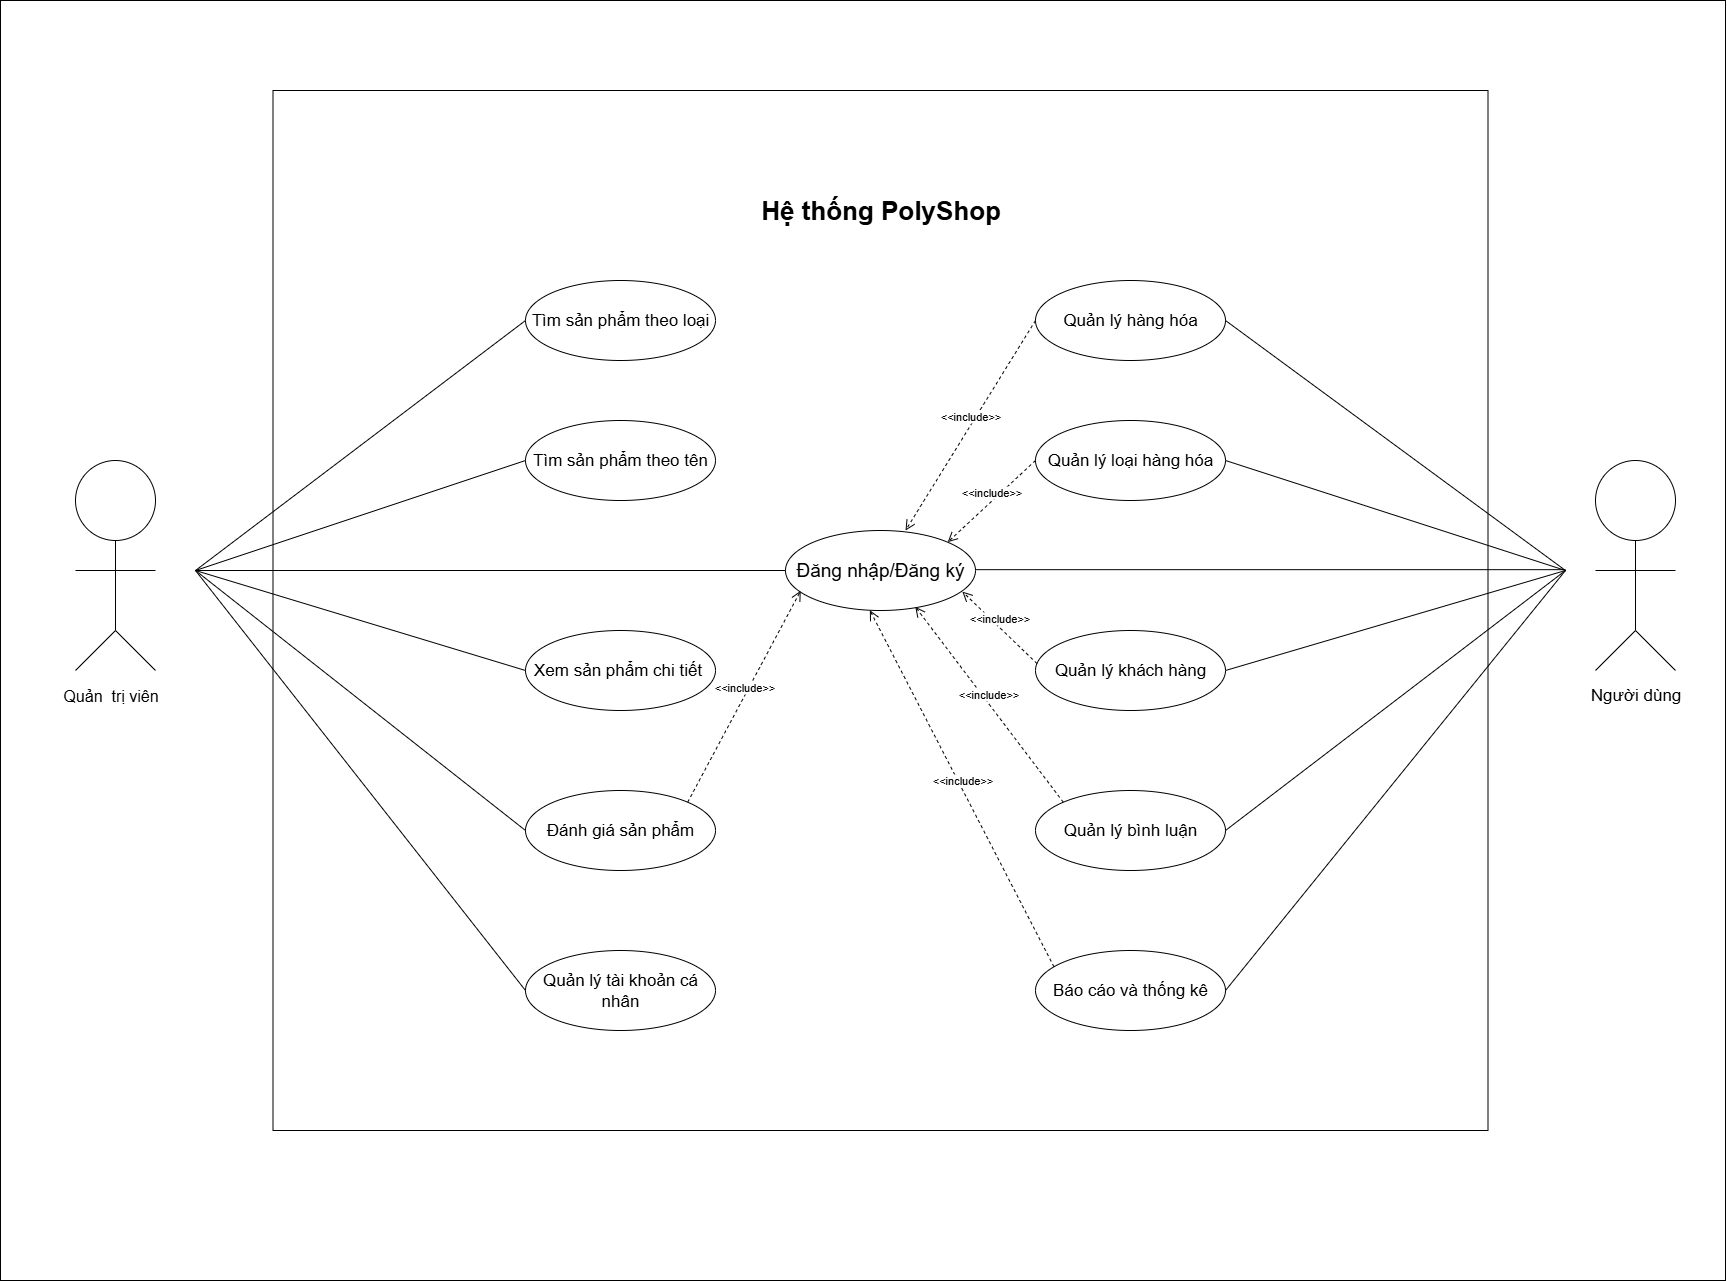

The diagram above was exported from draw.io. Its source (the exported page's mxGraphModel, read from the mxfile embedded in the PNG):
<mxGraphModel dx="3235" dy="1843" grid="1" gridSize="10" guides="1" tooltips="1" connect="1" arrows="1" fold="1" page="1" pageScale="1" pageWidth="1100" pageHeight="850" math="0" shadow="0">
  <root>
    <mxCell id="0" />
    <mxCell id="1" parent="0" />
    <mxCell id="UXF7E1O8Kg8OHHsOz8OH-1" value="" style="rounded=0;whiteSpace=wrap;html=1;" parent="1" vertex="1">
      <mxGeometry x="-355" y="-230" width="1725" height="1280" as="geometry" />
    </mxCell>
    <mxCell id="XJfSNzZaV1Cn3J0KhaDH-1" value="" style="rounded=0;whiteSpace=wrap;html=1;" parent="1" vertex="1">
      <mxGeometry x="-82.5" y="-140" width="1215" height="1040" as="geometry" />
    </mxCell>
    <mxCell id="XJfSNzZaV1Cn3J0KhaDH-2" value="&lt;font style=&quot;font-size: 17px;&quot;&gt;Tìm sản phẩm theo loại&lt;/font&gt;" style="ellipse;whiteSpace=wrap;html=1;" parent="1" vertex="1">
      <mxGeometry x="170" y="50" width="190" height="80" as="geometry" />
    </mxCell>
    <mxCell id="XJfSNzZaV1Cn3J0KhaDH-8" value="&lt;font style=&quot;font-size: 17px;&quot;&gt;Tìm sản phẩm theo tên&lt;/font&gt;" style="ellipse;whiteSpace=wrap;html=1;" parent="1" vertex="1">
      <mxGeometry x="170" y="190" width="190" height="80" as="geometry" />
    </mxCell>
    <mxCell id="XJfSNzZaV1Cn3J0KhaDH-9" value="&lt;font style=&quot;font-size: 17px;&quot;&gt;Xem sản phẩm chi tiết&amp;nbsp;&lt;/font&gt;" style="ellipse;whiteSpace=wrap;html=1;" parent="1" vertex="1">
      <mxGeometry x="170" y="400" width="190" height="80" as="geometry" />
    </mxCell>
    <mxCell id="XJfSNzZaV1Cn3J0KhaDH-11" value="&lt;font style=&quot;font-size: 17px;&quot;&gt;Đánh giá sản phẩm&lt;/font&gt;" style="ellipse;whiteSpace=wrap;html=1;" parent="1" vertex="1">
      <mxGeometry x="170" y="560" width="190" height="80" as="geometry" />
    </mxCell>
    <mxCell id="XJfSNzZaV1Cn3J0KhaDH-12" value="&lt;font style=&quot;font-size: 19px;&quot;&gt;Đăng nhập/Đăng ký&lt;/font&gt;" style="ellipse;whiteSpace=wrap;html=1;" parent="1" vertex="1">
      <mxGeometry x="430" y="300" width="190" height="80" as="geometry" />
    </mxCell>
    <mxCell id="XJfSNzZaV1Cn3J0KhaDH-14" value="" style="endArrow=none;html=1;rounded=0;exitX=0;exitY=0.5;exitDx=0;exitDy=0;" parent="1" source="XJfSNzZaV1Cn3J0KhaDH-2" edge="1">
      <mxGeometry width="50" height="50" relative="1" as="geometry">
        <mxPoint x="270" y="500" as="sourcePoint" />
        <mxPoint x="-160" y="340" as="targetPoint" />
      </mxGeometry>
    </mxCell>
    <mxCell id="XJfSNzZaV1Cn3J0KhaDH-15" value="" style="endArrow=none;html=1;rounded=0;entryX=0;entryY=0.5;entryDx=0;entryDy=0;" parent="1" target="XJfSNzZaV1Cn3J0KhaDH-11" edge="1">
      <mxGeometry width="50" height="50" relative="1" as="geometry">
        <mxPoint x="-160" y="340" as="sourcePoint" />
        <mxPoint x="-510" y="620" as="targetPoint" />
      </mxGeometry>
    </mxCell>
    <mxCell id="XJfSNzZaV1Cn3J0KhaDH-16" value="" style="endArrow=none;html=1;rounded=0;entryX=0;entryY=0.5;entryDx=0;entryDy=0;" parent="1" target="XJfSNzZaV1Cn3J0KhaDH-12" edge="1">
      <mxGeometry width="50" height="50" relative="1" as="geometry">
        <mxPoint x="-160" y="340" as="sourcePoint" />
        <mxPoint x="320" y="450" as="targetPoint" />
      </mxGeometry>
    </mxCell>
    <mxCell id="XJfSNzZaV1Cn3J0KhaDH-17" value="" style="endArrow=none;html=1;rounded=0;entryX=0;entryY=0.5;entryDx=0;entryDy=0;" parent="1" target="XJfSNzZaV1Cn3J0KhaDH-8" edge="1">
      <mxGeometry width="50" height="50" relative="1" as="geometry">
        <mxPoint x="-160" y="340" as="sourcePoint" />
        <mxPoint x="360" y="320" as="targetPoint" />
      </mxGeometry>
    </mxCell>
    <mxCell id="XJfSNzZaV1Cn3J0KhaDH-18" value="" style="endArrow=none;html=1;rounded=0;entryX=0;entryY=0.5;entryDx=0;entryDy=0;" parent="1" target="XJfSNzZaV1Cn3J0KhaDH-9" edge="1">
      <mxGeometry width="50" height="50" relative="1" as="geometry">
        <mxPoint x="-160" y="340" as="sourcePoint" />
        <mxPoint x="220" y="320" as="targetPoint" />
        <Array as="points" />
      </mxGeometry>
    </mxCell>
    <mxCell id="XJfSNzZaV1Cn3J0KhaDH-21" value="" style="ellipse;whiteSpace=wrap;html=1;aspect=fixed;" parent="1" vertex="1">
      <mxGeometry x="-280" y="230" width="80" height="80" as="geometry" />
    </mxCell>
    <mxCell id="XJfSNzZaV1Cn3J0KhaDH-22" value="" style="endArrow=none;html=1;rounded=0;entryX=0.5;entryY=1;entryDx=0;entryDy=0;" parent="1" target="XJfSNzZaV1Cn3J0KhaDH-21" edge="1">
      <mxGeometry width="50" height="50" relative="1" as="geometry">
        <mxPoint x="-240" y="400" as="sourcePoint" />
        <mxPoint x="60" y="480" as="targetPoint" />
      </mxGeometry>
    </mxCell>
    <mxCell id="XJfSNzZaV1Cn3J0KhaDH-23" value="" style="endArrow=none;html=1;rounded=0;" parent="1" edge="1">
      <mxGeometry width="50" height="50" relative="1" as="geometry">
        <mxPoint x="-280" y="440" as="sourcePoint" />
        <mxPoint x="-240" y="400" as="targetPoint" />
        <Array as="points">
          <mxPoint x="-280" y="440" />
        </Array>
      </mxGeometry>
    </mxCell>
    <mxCell id="XJfSNzZaV1Cn3J0KhaDH-24" value="" style="endArrow=none;html=1;rounded=0;" parent="1" edge="1">
      <mxGeometry width="50" height="50" relative="1" as="geometry">
        <mxPoint x="-200" y="440" as="sourcePoint" />
        <mxPoint x="-240" y="400" as="targetPoint" />
        <Array as="points" />
      </mxGeometry>
    </mxCell>
    <mxCell id="XJfSNzZaV1Cn3J0KhaDH-26" value="" style="endArrow=none;html=1;rounded=0;" parent="1" edge="1">
      <mxGeometry width="50" height="50" relative="1" as="geometry">
        <mxPoint x="-280" y="340" as="sourcePoint" />
        <mxPoint x="-200" y="340" as="targetPoint" />
      </mxGeometry>
    </mxCell>
    <mxCell id="XJfSNzZaV1Cn3J0KhaDH-123" value="" style="ellipse;whiteSpace=wrap;html=1;aspect=fixed;" parent="1" vertex="1">
      <mxGeometry x="1240" y="230" width="80" height="80" as="geometry" />
    </mxCell>
    <mxCell id="XJfSNzZaV1Cn3J0KhaDH-124" value="" style="endArrow=none;html=1;rounded=0;entryX=0.5;entryY=1;entryDx=0;entryDy=0;" parent="1" target="XJfSNzZaV1Cn3J0KhaDH-123" edge="1">
      <mxGeometry width="50" height="50" relative="1" as="geometry">
        <mxPoint x="1280" y="400" as="sourcePoint" />
        <mxPoint x="1580" y="480" as="targetPoint" />
      </mxGeometry>
    </mxCell>
    <mxCell id="XJfSNzZaV1Cn3J0KhaDH-125" value="" style="endArrow=none;html=1;rounded=0;" parent="1" edge="1">
      <mxGeometry width="50" height="50" relative="1" as="geometry">
        <mxPoint x="1240" y="440" as="sourcePoint" />
        <mxPoint x="1280" y="400" as="targetPoint" />
        <Array as="points">
          <mxPoint x="1240" y="440" />
        </Array>
      </mxGeometry>
    </mxCell>
    <mxCell id="XJfSNzZaV1Cn3J0KhaDH-126" value="" style="endArrow=none;html=1;rounded=0;" parent="1" edge="1">
      <mxGeometry width="50" height="50" relative="1" as="geometry">
        <mxPoint x="1320" y="440" as="sourcePoint" />
        <mxPoint x="1280" y="400" as="targetPoint" />
        <Array as="points" />
      </mxGeometry>
    </mxCell>
    <mxCell id="XJfSNzZaV1Cn3J0KhaDH-127" value="" style="endArrow=none;html=1;rounded=0;" parent="1" edge="1">
      <mxGeometry width="50" height="50" relative="1" as="geometry">
        <mxPoint x="1240" y="340" as="sourcePoint" />
        <mxPoint x="1320" y="340" as="targetPoint" />
      </mxGeometry>
    </mxCell>
    <mxCell id="XJfSNzZaV1Cn3J0KhaDH-128" value="" style="endArrow=none;html=1;rounded=0;entryX=0;entryY=0.5;entryDx=0;entryDy=0;" parent="1" edge="1">
      <mxGeometry width="50" height="50" relative="1" as="geometry">
        <mxPoint x="620" y="339.17" as="sourcePoint" />
        <mxPoint x="1210" y="339.17" as="targetPoint" />
      </mxGeometry>
    </mxCell>
    <mxCell id="XJfSNzZaV1Cn3J0KhaDH-130" value="&lt;font style=&quot;font-size: 17px;&quot;&gt;Quản lý loại hàng hóa&lt;/font&gt;" style="ellipse;whiteSpace=wrap;html=1;" parent="1" vertex="1">
      <mxGeometry x="680" y="190" width="190" height="80" as="geometry" />
    </mxCell>
    <mxCell id="XJfSNzZaV1Cn3J0KhaDH-131" value="" style="endArrow=none;html=1;rounded=0;entryX=0;entryY=0.5;entryDx=0;entryDy=0;exitX=1;exitY=0.5;exitDx=0;exitDy=0;exitPerimeter=0;" parent="1" source="XJfSNzZaV1Cn3J0KhaDH-132" edge="1">
      <mxGeometry width="50" height="50" relative="1" as="geometry">
        <mxPoint x="880" y="450" as="sourcePoint" />
        <mxPoint x="1210" y="340" as="targetPoint" />
      </mxGeometry>
    </mxCell>
    <mxCell id="XJfSNzZaV1Cn3J0KhaDH-132" value="&lt;font style=&quot;font-size: 17px;&quot;&gt;Quản lý khách hàng&lt;/font&gt;" style="ellipse;whiteSpace=wrap;html=1;" parent="1" vertex="1">
      <mxGeometry x="680" y="400" width="190" height="80" as="geometry" />
    </mxCell>
    <mxCell id="XJfSNzZaV1Cn3J0KhaDH-134" value="" style="endArrow=none;html=1;rounded=0;exitX=1;exitY=0.5;exitDx=0;exitDy=0;exitPerimeter=0;" parent="1" edge="1">
      <mxGeometry width="50" height="50" relative="1" as="geometry">
        <mxPoint x="870" y="230" as="sourcePoint" />
        <mxPoint x="1210" y="340" as="targetPoint" />
      </mxGeometry>
    </mxCell>
    <mxCell id="XJfSNzZaV1Cn3J0KhaDH-135" value="&lt;div&gt;&lt;font style=&quot;font-size: 17px;&quot;&gt;Quản lý hàng hóa&lt;/font&gt;&lt;/div&gt;" style="ellipse;whiteSpace=wrap;html=1;" parent="1" vertex="1">
      <mxGeometry x="680" y="50" width="190" height="80" as="geometry" />
    </mxCell>
    <mxCell id="XJfSNzZaV1Cn3J0KhaDH-136" value="&lt;font style=&quot;font-size: 17px;&quot;&gt;Quản lý bình luận&lt;/font&gt;" style="ellipse;whiteSpace=wrap;html=1;" parent="1" vertex="1">
      <mxGeometry x="680" y="560" width="190" height="80" as="geometry" />
    </mxCell>
    <mxCell id="XJfSNzZaV1Cn3J0KhaDH-137" value="" style="endArrow=none;html=1;rounded=0;" parent="1" edge="1">
      <mxGeometry width="50" height="50" relative="1" as="geometry">
        <mxPoint x="1210" y="340" as="sourcePoint" />
        <mxPoint x="870" y="600" as="targetPoint" />
      </mxGeometry>
    </mxCell>
    <mxCell id="XJfSNzZaV1Cn3J0KhaDH-138" value="" style="endArrow=none;html=1;rounded=0;" parent="1" edge="1">
      <mxGeometry width="50" height="50" relative="1" as="geometry">
        <mxPoint x="1210" y="340" as="sourcePoint" />
        <mxPoint x="870" y="90" as="targetPoint" />
      </mxGeometry>
    </mxCell>
    <mxCell id="XJfSNzZaV1Cn3J0KhaDH-139" value="&lt;font style=&quot;font-size: 17px;&quot;&gt;Người dùng&lt;/font&gt;" style="text;html=1;align=center;verticalAlign=middle;resizable=0;points=[];autosize=1;strokeColor=none;fillColor=none;" parent="1" vertex="1">
      <mxGeometry x="1225" y="450" width="110" height="30" as="geometry" />
    </mxCell>
    <mxCell id="XJfSNzZaV1Cn3J0KhaDH-141" value="&lt;font style=&quot;font-size: 16px;&quot;&gt;Quản&amp;nbsp; trị viên&lt;/font&gt;" style="text;html=1;align=center;verticalAlign=middle;resizable=0;points=[];autosize=1;strokeColor=none;fillColor=none;strokeWidth=6;" parent="1" vertex="1">
      <mxGeometry x="-305" y="450" width="120" height="30" as="geometry" />
    </mxCell>
    <mxCell id="XJfSNzZaV1Cn3J0KhaDH-142" value="&lt;font style=&quot;font-size: 17px;&quot;&gt;Quản lý tài khoản cá nhân&lt;/font&gt;" style="ellipse;whiteSpace=wrap;html=1;" parent="1" vertex="1">
      <mxGeometry x="170" y="720" width="190" height="80" as="geometry" />
    </mxCell>
    <mxCell id="XJfSNzZaV1Cn3J0KhaDH-143" value="" style="endArrow=none;html=1;rounded=0;entryX=0;entryY=0.5;entryDx=0;entryDy=0;" parent="1" target="XJfSNzZaV1Cn3J0KhaDH-142" edge="1">
      <mxGeometry width="50" height="50" relative="1" as="geometry">
        <mxPoint x="-160" y="340" as="sourcePoint" />
        <mxPoint x="180" y="720" as="targetPoint" />
      </mxGeometry>
    </mxCell>
    <mxCell id="XJfSNzZaV1Cn3J0KhaDH-147" value="&amp;lt;&amp;lt;include&amp;gt;&amp;gt;" style="html=1;verticalAlign=bottom;endArrow=open;dashed=1;endSize=8;curved=0;rounded=0;exitX=1;exitY=0;exitDx=0;exitDy=0;entryX=0.08;entryY=0.753;entryDx=0;entryDy=0;entryPerimeter=0;" parent="1" source="XJfSNzZaV1Cn3J0KhaDH-11" target="XJfSNzZaV1Cn3J0KhaDH-12" edge="1">
      <mxGeometry relative="1" as="geometry">
        <mxPoint x="520" y="510" as="sourcePoint" />
        <mxPoint x="430" y="350" as="targetPoint" />
      </mxGeometry>
    </mxCell>
    <mxCell id="XJfSNzZaV1Cn3J0KhaDH-148" value="&amp;lt;&amp;lt;include&amp;gt;&amp;gt;" style="html=1;verticalAlign=bottom;endArrow=open;dashed=1;endSize=8;curved=0;rounded=0;entryX=0.683;entryY=0.953;entryDx=0;entryDy=0;exitX=0;exitY=0;exitDx=0;exitDy=0;entryPerimeter=0;" parent="1" source="XJfSNzZaV1Cn3J0KhaDH-136" target="XJfSNzZaV1Cn3J0KhaDH-12" edge="1">
      <mxGeometry relative="1" as="geometry">
        <mxPoint x="570" y="380" as="sourcePoint" />
        <mxPoint x="528" y="430" as="targetPoint" />
      </mxGeometry>
    </mxCell>
    <mxCell id="XJfSNzZaV1Cn3J0KhaDH-149" value="&amp;lt;&amp;lt;include&amp;gt;&amp;gt;" style="html=1;verticalAlign=bottom;endArrow=open;dashed=1;endSize=8;curved=0;rounded=0;exitX=0.008;exitY=0.414;exitDx=0;exitDy=0;entryX=0.931;entryY=0.764;entryDx=0;entryDy=0;exitPerimeter=0;entryPerimeter=0;" parent="1" source="XJfSNzZaV1Cn3J0KhaDH-132" target="XJfSNzZaV1Cn3J0KhaDH-12" edge="1">
      <mxGeometry relative="1" as="geometry">
        <mxPoint x="490" y="596" as="sourcePoint" />
        <mxPoint x="588" y="364" as="targetPoint" />
      </mxGeometry>
    </mxCell>
    <mxCell id="XJfSNzZaV1Cn3J0KhaDH-150" value="&amp;lt;&amp;lt;include&amp;gt;&amp;gt;" style="html=1;verticalAlign=bottom;endArrow=open;dashed=1;endSize=8;curved=0;rounded=0;entryX=1;entryY=0;entryDx=0;entryDy=0;exitX=0;exitY=0.5;exitDx=0;exitDy=0;" parent="1" source="XJfSNzZaV1Cn3J0KhaDH-130" target="XJfSNzZaV1Cn3J0KhaDH-12" edge="1">
      <mxGeometry relative="1" as="geometry">
        <mxPoint x="680" y="245" as="sourcePoint" />
        <mxPoint x="608" y="480" as="targetPoint" />
        <Array as="points" />
      </mxGeometry>
    </mxCell>
    <mxCell id="XJfSNzZaV1Cn3J0KhaDH-151" value="&lt;font style=&quot;font-size: 17px;&quot;&gt;Báo cáo và thống kê&lt;/font&gt;" style="ellipse;whiteSpace=wrap;html=1;" parent="1" vertex="1">
      <mxGeometry x="680" y="720" width="190" height="80" as="geometry" />
    </mxCell>
    <mxCell id="XJfSNzZaV1Cn3J0KhaDH-152" value="&amp;lt;&amp;lt;include&amp;gt;&amp;gt;" style="html=1;verticalAlign=bottom;endArrow=open;dashed=1;endSize=8;curved=0;rounded=0;entryX=0.444;entryY=0.997;entryDx=0;entryDy=0;entryPerimeter=0;exitX=0.097;exitY=0.203;exitDx=0;exitDy=0;exitPerimeter=0;" parent="1" source="XJfSNzZaV1Cn3J0KhaDH-151" target="XJfSNzZaV1Cn3J0KhaDH-12" edge="1">
      <mxGeometry relative="1" as="geometry">
        <mxPoint x="639" y="603" as="sourcePoint" />
        <mxPoint x="510" y="380" as="targetPoint" />
      </mxGeometry>
    </mxCell>
    <mxCell id="XJfSNzZaV1Cn3J0KhaDH-153" value="&lt;b&gt;&lt;font style=&quot;font-size: 26px;&quot;&gt;Hệ thống PolyShop&lt;/font&gt;&lt;/b&gt;" style="text;html=1;align=center;verticalAlign=middle;resizable=0;points=[];autosize=1;strokeColor=none;fillColor=none;" parent="1" vertex="1">
      <mxGeometry x="395" y="-40" width="260" height="40" as="geometry" />
    </mxCell>
    <mxCell id="-wJRi-uMTpatujoW6SG4-1" value="" style="endArrow=none;html=1;rounded=0;" parent="1" edge="1">
      <mxGeometry width="50" height="50" relative="1" as="geometry">
        <mxPoint x="1210" y="340" as="sourcePoint" />
        <mxPoint x="870" y="760" as="targetPoint" />
      </mxGeometry>
    </mxCell>
    <mxCell id="5_SNz-yFMt-03W2STG5y-1" value="&amp;lt;&amp;lt;include&amp;gt;&amp;gt;" style="html=1;verticalAlign=bottom;endArrow=open;dashed=1;endSize=8;curved=0;rounded=0;entryX=1;entryY=0;entryDx=0;entryDy=0;exitX=0;exitY=0.5;exitDx=0;exitDy=0;" edge="1" parent="1" source="XJfSNzZaV1Cn3J0KhaDH-135">
      <mxGeometry relative="1" as="geometry">
        <mxPoint x="638" y="218" as="sourcePoint" />
        <mxPoint x="550" y="300" as="targetPoint" />
        <Array as="points" />
      </mxGeometry>
    </mxCell>
  </root>
</mxGraphModel>